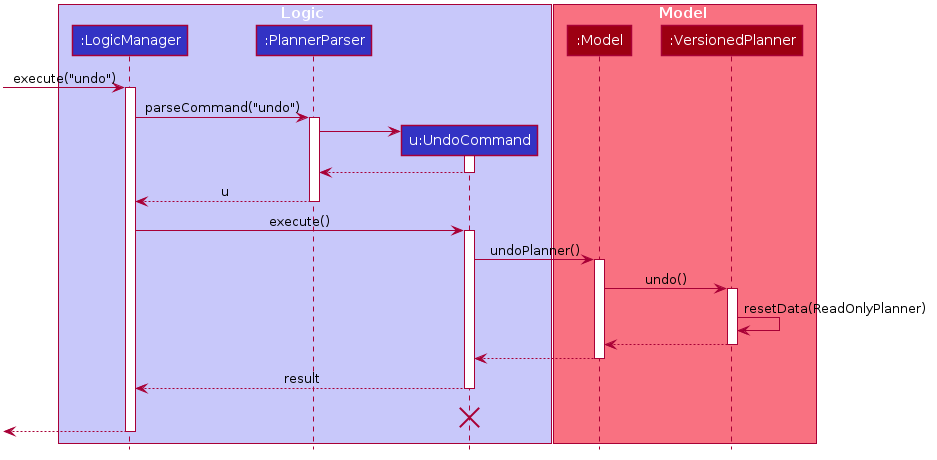

The diagram above was rendered by PlantUML. Its source (embedded in the PNG):
@startuml








skinparam BackgroundColor #FFFFFFF

skinparam Shadowing false

skinparam Class {
    FontColor #FFFFFF
    BorderThickness 1
    BorderColor #FFFFFF
    StereotypeFontColor #FFFFFF
    FontName Arial
}

skinparam Actor {
    BorderColor #000000
    Color #000000
    FontName Arial
}

skinparam Sequence {
    MessageAlign center
    BoxFontSize 15
    BoxPadding 0
    BoxFontColor #FFFFFF
    FontName Arial
}

skinparam Participant {
    FontColor #FFFFFFF
    Padding 20
}

skinparam MinClassWidth 50
skinparam ParticipantPadding 10
skinparam Shadowing false
skinparam DefaultTextAlignment center
skinparam packageStyle Rectangle

hide footbox
hide members
hide circle

box Logic #C8C8FA
participant ":LogicManager" as LogicManager #3333C4
participant ":PlannerParser" as PlannerParser #3333C4
participant "u:UndoCommand" as UndoCommand #3333C4
end box

box Model #F97181
participant ":Model" as Model #9D0012
participant ":VersionedPlanner" as VersionedPlanner #9D0012
end box
[-> LogicManager : execute("undo")
activate LogicManager

LogicManager -> PlannerParser : parseCommand("undo")
activate PlannerParser

create UndoCommand
PlannerParser -> UndoCommand
activate UndoCommand

UndoCommand --> PlannerParser
deactivate UndoCommand

PlannerParser --> LogicManager : u
deactivate PlannerParser

LogicManager -> UndoCommand : execute()
activate UndoCommand

UndoCommand -> Model : undoPlanner()
activate Model

Model -> VersionedPlanner : undo()
activate VersionedPlanner

VersionedPlanner -> VersionedPlanner :resetData(ReadOnlyPlanner)
VersionedPlanner --> Model :
deactivate VersionedPlanner

Model --> UndoCommand
deactivate Model

UndoCommand --> LogicManager : result
deactivate UndoCommand
UndoCommand -[hidden]-> LogicManager : result
destroy UndoCommand

[<--LogicManager
deactivate LogicManager
@enduml